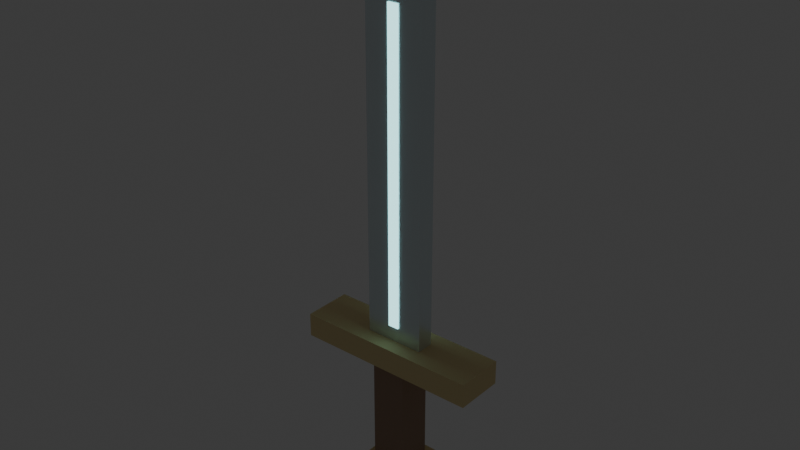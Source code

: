 # Source: Sword-pilot.blend  (saved by Blender 5.2.44; exported with 4.5.12 LTS)
import bpy
from mathutils import Matrix  # noqa: F401  (used for matrix-valued properties, if any)

bpy.ops.wm.read_factory_settings(use_empty=True)
scene = bpy.context.scene
scene.name = 'Scene'

# ---- collections
col_collection = bpy.data.collections.new('Collection'); scene.collection.children.link(col_collection)
col_sword_importpilot = bpy.data.collections.new('Sword_ImportPilot'); scene.collection.children.link(col_sword_importpilot)

# ---- materials (node trees are filled in below, after node groups)
mat_91__61__42____smoothplastic = bpy.data.materials.new("((91, 61, 42), 'SmoothPlastic')")
mat_91__61__42____smoothplastic.diffuse_color = (0.3569, 0.2392, 0.1647, 1.0)
mat_202__164__83____smoothplastic = bpy.data.materials.new("((202, 164, 83), 'SmoothPlastic')")
mat_202__164__83____smoothplastic.diffuse_color = (0.7922, 0.6431, 0.3255, 1.0)
mat_192__218__225____metal = bpy.data.materials.new("((192, 218, 225), 'Metal')")
mat_192__218__225____metal.diffuse_color = (0.7529, 0.8549, 0.8824, 1.0)
mat_110__230__236____neon = bpy.data.materials.new("((110, 230, 236), 'Neon')")
mat_110__230__236____neon.diffuse_color = (0.4314, 0.902, 0.9255, 1.0)

# ---- material node trees
mat_91__61__42____smoothplastic.use_nodes = True; mat_91__61__42____smoothplastic.node_tree.nodes.clear()
_N = mat_91__61__42____smoothplastic.node_tree.nodes; _L = mat_91__61__42____smoothplastic.node_tree.links
n0 = _N.new('ShaderNodeBsdfPrincipled'); n0.name = 'Principled BSDF'; n0.location = (-200, 100)
n0.inputs[0].default_value = (0.3569, 0.2392, 0.1647, 1.0)
n0.inputs[2].default_value = 0.8
n0.inputs[10].default_value = 0.005
n1 = _N.new('ShaderNodeOutputMaterial'); n1.name = 'Material Output'; n1.location = (200, 100)
_L.new(n0.outputs[0], n1.inputs[0])
n1.is_active_output = True
mat_202__164__83____smoothplastic.use_nodes = True; mat_202__164__83____smoothplastic.node_tree.nodes.clear()
_N = mat_202__164__83____smoothplastic.node_tree.nodes; _L = mat_202__164__83____smoothplastic.node_tree.links
n0 = _N.new('ShaderNodeBsdfPrincipled'); n0.name = 'Principled BSDF'; n0.location = (-200, 100)
n0.inputs[0].default_value = (0.7922, 0.6431, 0.3255, 1.0)
n0.inputs[2].default_value = 0.8
n0.inputs[10].default_value = 0.005
n1 = _N.new('ShaderNodeOutputMaterial'); n1.name = 'Material Output'; n1.location = (200, 100)
_L.new(n0.outputs[0], n1.inputs[0])
n1.is_active_output = True
mat_192__218__225____metal.use_nodes = True; mat_192__218__225____metal.node_tree.nodes.clear()
_N = mat_192__218__225____metal.node_tree.nodes; _L = mat_192__218__225____metal.node_tree.links
n0 = _N.new('ShaderNodeBsdfPrincipled'); n0.name = 'Principled BSDF'; n0.location = (-200, 100)
n0.inputs[0].default_value = (0.7529, 0.8549, 0.8824, 1.0)
n0.inputs[1].default_value = 0.7
n0.inputs[2].default_value = 0.28
n0.inputs[10].default_value = 0.005
n1 = _N.new('ShaderNodeOutputMaterial'); n1.name = 'Material Output'; n1.location = (200, 100)
_L.new(n0.outputs[0], n1.inputs[0])
n1.is_active_output = True
mat_110__230__236____neon.use_nodes = True; mat_110__230__236____neon.node_tree.nodes.clear()
_N = mat_110__230__236____neon.node_tree.nodes; _L = mat_110__230__236____neon.node_tree.links
n0 = _N.new('ShaderNodeBsdfPrincipled'); n0.name = 'Principled BSDF'; n0.location = (-200, 100)
n0.inputs[0].default_value = (0.4314, 0.902, 0.9255, 1.0)
n0.inputs[2].default_value = 0.8
n0.inputs[10].default_value = 0.005
n0.inputs[27].default_value = (0.4314, 0.902, 0.9255, 1.0)
n0.inputs[28].default_value = 2.0
n1 = _N.new('ShaderNodeOutputMaterial'); n1.name = 'Material Output'; n1.location = (200, 100)
_L.new(n0.outputs[0], n1.inputs[0])
n1.is_active_output = True

# ---- world
world_world = bpy.data.worlds.new('World'); scene.world = world_world
world_world.use_nodes = True; world_world.node_tree.nodes.clear()
_N = world_world.node_tree.nodes; _L = world_world.node_tree.links
n0 = _N.new('ShaderNodeOutputWorld'); n0.name = 'World Output'; n0.location = (200, 100)
n1 = _N.new('ShaderNodeBackground'); n1.name = 'Background'; n1.location = (-200, 100)
n1.inputs[0].default_value = (0.05088, 0.05088, 0.05088, 1.0)
_L.new(n1.outputs[0], n0.inputs[0])
n0.is_active_output = True
world_world.color = (0.05088, 0.05088, 0.05088)
world_world.sun_shadow_jitter_overblur = 0.0

# ---- meshes
me_cube_001 = bpy.data.meshes.new('Cube.001')
me_cube_001.from_pydata([(-0.16, -0.16, -0.575), (-0.16, -0.16, 0.575), (-0.16, 0.16, -0.575), (-0.16, 0.16, 0.575), (0.16, -0.16, -0.575), (0.16, -0.16, 0.575), (0.16, 0.16, -0.575), (0.16, 0.16, 0.575)], [], [(0, 1, 3, 2), (2, 3, 7, 6), (6, 7, 5, 4), (4, 5, 1, 0), (2, 6, 4, 0), (7, 3, 1, 5)])
_uv = me_cube_001.uv_layers.new(name='UVMap')
_uv.uv.foreach_set('vector', [0.375, 0.0, 0.625, 0.0, 0.625, 0.25, 0.375, 0.25, 0.375, 0.25, 0.625, 0.25, 0.625, 0.5, 0.375, 0.5, 0.375, 0.5, 0.625, 0.5, 0.625, 0.75, 0.375, 0.75, 0.375, 0.75, 0.625, 0.75, 0.625, 1.0, 0.375, 1.0, 0.125, 0.5, 0.375, 0.5, 0.375, 0.75, 0.125, 0.75, 0.625, 0.5, 0.875, 0.5, 0.875, 0.75, 0.625, 0.75])
me_cube_001.materials.append(mat_91__61__42____smoothplastic)
me_cube_001.update()
me_cube_002 = bpy.data.meshes.new('Cube.002')
me_cube_002.from_pydata([(-0.25, -0.25, -0.15), (-0.25, -0.25, 0.15), (-0.25, 0.25, -0.15), (-0.25, 0.25, 0.15), (0.25, -0.25, -0.15), (0.25, -0.25, 0.15), (0.25, 0.25, -0.15), (0.25, 0.25, 0.15)], [], [(0, 1, 3, 2), (2, 3, 7, 6), (6, 7, 5, 4), (4, 5, 1, 0), (2, 6, 4, 0), (7, 3, 1, 5)])
_uv = me_cube_002.uv_layers.new(name='UVMap')
_uv.uv.foreach_set('vector', [0.375, 0.0, 0.625, 0.0, 0.625, 0.25, 0.375, 0.25, 0.375, 0.25, 0.625, 0.25, 0.625, 0.5, 0.375, 0.5, 0.375, 0.5, 0.625, 0.5, 0.625, 0.75, 0.375, 0.75, 0.375, 0.75, 0.625, 0.75, 0.625, 1.0, 0.375, 1.0, 0.125, 0.5, 0.375, 0.5, 0.375, 0.75, 0.125, 0.75, 0.625, 0.5, 0.875, 0.5, 0.875, 0.75, 0.625, 0.75])
me_cube_002.materials.append(mat_202__164__83____smoothplastic)
me_cube_002.update()
me_cube_003 = bpy.data.meshes.new('Cube.003')
me_cube_003.from_pydata([(-0.85, -0.225, -0.11), (-0.85, -0.225, 0.11), (-0.85, 0.225, -0.11), (-0.85, 0.225, 0.11), (0.85, -0.225, -0.11), (0.85, -0.225, 0.11), (0.85, 0.225, -0.11), (0.85, 0.225, 0.11)], [], [(0, 1, 3, 2), (2, 3, 7, 6), (6, 7, 5, 4), (4, 5, 1, 0), (2, 6, 4, 0), (7, 3, 1, 5)])
_uv = me_cube_003.uv_layers.new(name='UVMap')
_uv.uv.foreach_set('vector', [0.375, 0.0, 0.625, 0.0, 0.625, 0.25, 0.375, 0.25, 0.375, 0.25, 0.625, 0.25, 0.625, 0.5, 0.375, 0.5, 0.375, 0.5, 0.625, 0.5, 0.625, 0.75, 0.375, 0.75, 0.375, 0.75, 0.625, 0.75, 0.625, 1.0, 0.375, 1.0, 0.125, 0.5, 0.375, 0.5, 0.375, 0.75, 0.125, 0.75, 0.625, 0.5, 0.875, 0.5, 0.875, 0.75, 0.625, 0.75])
me_cube_003.materials.append(mat_202__164__83____smoothplastic)
me_cube_003.update()
me_cube_004 = bpy.data.meshes.new('Cube.004')
me_cube_004.from_pydata([(-0.275, -0.08, -1.55), (-0.275, -0.08, 1.55), (-0.275, 0.08, -1.55), (-0.275, 0.08, 1.55), (0.275, -0.08, -1.55), (0.275, -0.08, 1.55), (0.275, 0.08, -1.55), (0.275, 0.08, 1.55)], [], [(0, 1, 3, 2), (2, 3, 7, 6), (6, 7, 5, 4), (4, 5, 1, 0), (2, 6, 4, 0), (7, 3, 1, 5)])
_uv = me_cube_004.uv_layers.new(name='UVMap')
_uv.uv.foreach_set('vector', [0.375, 0.0, 0.625, 0.0, 0.625, 0.25, 0.375, 0.25, 0.375, 0.25, 0.625, 0.25, 0.625, 0.5, 0.375, 0.5, 0.375, 0.5, 0.625, 0.5, 0.625, 0.75, 0.375, 0.75, 0.375, 0.75, 0.625, 0.75, 0.625, 1.0, 0.375, 1.0, 0.125, 0.5, 0.375, 0.5, 0.375, 0.75, 0.125, 0.75, 0.625, 0.5, 0.875, 0.5, 0.875, 0.75, 0.625, 0.75])
me_cube_004.materials.append(mat_192__218__225____metal)
me_cube_004.update()
me_cube_005 = bpy.data.meshes.new('Cube.005')
me_cube_005.from_pydata([(-0.05, -0.09, -1.4), (-0.05, -0.09, 1.4), (-0.05, 0.09, -1.4), (-0.05, 0.09, 1.4), (0.05, -0.09, -1.4), (0.05, -0.09, 1.4), (0.05, 0.09, -1.4), (0.05, 0.09, 1.4)], [], [(0, 1, 3, 2), (2, 3, 7, 6), (6, 7, 5, 4), (4, 5, 1, 0), (2, 6, 4, 0), (7, 3, 1, 5)])
_uv = me_cube_005.uv_layers.new(name='UVMap')
_uv.uv.foreach_set('vector', [0.375, 0.0, 0.625, 0.0, 0.625, 0.25, 0.375, 0.25, 0.375, 0.25, 0.625, 0.25, 0.625, 0.5, 0.375, 0.5, 0.375, 0.5, 0.625, 0.5, 0.625, 0.75, 0.375, 0.75, 0.375, 0.75, 0.625, 0.75, 0.625, 1.0, 0.375, 1.0, 0.125, 0.5, 0.375, 0.5, 0.375, 0.75, 0.125, 0.75, 0.625, 0.5, 0.875, 0.5, 0.875, 0.75, 0.625, 0.75])
me_cube_005.materials.append(mat_110__230__236____neon)
me_cube_005.update()
me_cube_006 = bpy.data.meshes.new('Cube.006')
me_cube_006.from_pydata([(-0.275, -0.08, -0.325), (-0.275, -0.08, -0.325), (-0.275, 0.08, -0.325), (-0.275, 0.08, 0.325), (0.275, -0.08, -0.325), (0.275, -0.08, -0.325), (0.275, 0.08, -0.325), (0.275, 0.08, 0.325)], [], [(0, 1, 3, 2), (2, 3, 7, 6), (6, 7, 5, 4), (4, 5, 1, 0), (2, 6, 4, 0), (7, 3, 1, 5)])
_uv = me_cube_006.uv_layers.new(name='UVMap')
_uv.uv.foreach_set('vector', [0.375, 0.0, 0.625, 0.0, 0.625, 0.25, 0.375, 0.25, 0.375, 0.25, 0.625, 0.25, 0.625, 0.5, 0.375, 0.5, 0.375, 0.5, 0.625, 0.5, 0.625, 0.75, 0.375, 0.75, 0.375, 0.75, 0.625, 0.75, 0.625, 1.0, 0.375, 1.0, 0.125, 0.5, 0.375, 0.5, 0.375, 0.75, 0.125, 0.75, 0.625, 0.5, 0.875, 0.5, 0.875, 0.75, 0.625, 0.75])
me_cube_006.materials.append(mat_192__218__225____metal)
me_cube_006.update()

# ---- objects
ob_handle = bpy.data.objects.new('Handle', me_cube_001)
ob_pommel = bpy.data.objects.new('Pommel', me_cube_002)
ob_guard = bpy.data.objects.new('Guard', me_cube_003)
ob_blade = bpy.data.objects.new('Blade', me_cube_004)
ob_fuller = bpy.data.objects.new('Fuller', me_cube_005)
ob_tip = bpy.data.objects.new('Tip', me_cube_006)

# ---- transforms, parenting, visibility, modifiers, constraints
ob_handle.location = (0.0, 0.0, 0.0)
ob_pommel.location = (0.0, 0.0, -0.65)
ob_guard.location = (0.0, 0.0, 0.65)
ob_blade.location = (0.0, 0.0, 2.3)
ob_fuller.location = (0.0, 0.0, 2.3)
ob_tip.location = (0.0, 0.0, 4.15)

# ---- collection membership
col_sword_importpilot.objects.link(ob_handle)
col_sword_importpilot.objects.link(ob_pommel)
col_sword_importpilot.objects.link(ob_guard)
col_sword_importpilot.objects.link(ob_blade)
col_sword_importpilot.objects.link(ob_fuller)
col_sword_importpilot.objects.link(ob_tip)

# ---- scene / render settings (as saved in the file)
scene.frame_start = 1; scene.frame_end = 250; scene.frame_set(1)
scene.render.engine = 'BLENDER_EEVEE_NEXT'
scene.render.bake_bias = 0.0
scene.render.bake_samples = 0
scene.render.compositor_device = 'GPU'
scene.eevee.use_volume_custom_range = False
scene.eevee.fast_gi_thickness_near = 0.1
scene.eevee.fast_gi_thickness_far = 0.0
scene.eevee.ray_tracing_options.screen_trace_thickness = 0.1
bpy.context.view_layer.update()

# ---- added for rendering (the .blend has no active camera): camera
cam_auto = bpy.data.cameras.new('AutoCamera')
cam_auto.lens = 50.0
cam_auto.sensor_width = 36.0
cam_auto.clip_end = 1000.0
ob_auto_camera = bpy.data.objects.new('AutoCamera', cam_auto)
scene.collection.objects.link(ob_auto_camera)
ob_auto_camera.location = (5.14858, -6.17829, 5.95636)
ob_auto_camera.rotation_euler = (1.09748, -7.21219e-08, 0.694738)
scene.camera = ob_auto_camera
bpy.context.view_layer.update()
